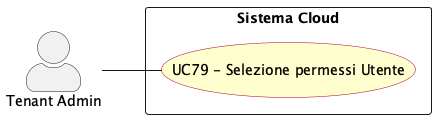

The diagram above was rendered by PlantUML. Its source (embedded in the PNG):
@startuml selezione_permessi_utente
left to right direction
skinparam actorStyle awesome
skinparam usecase {
  BackgroundColor #FEFECE
  BorderColor #A80036
}

actor "Tenant Admin" as tenant_adm

rectangle "Sistema Cloud" {
  usecase "UC79 - Selezione permessi Utente" as UC79
}

tenant_adm -- UC79


@enduml